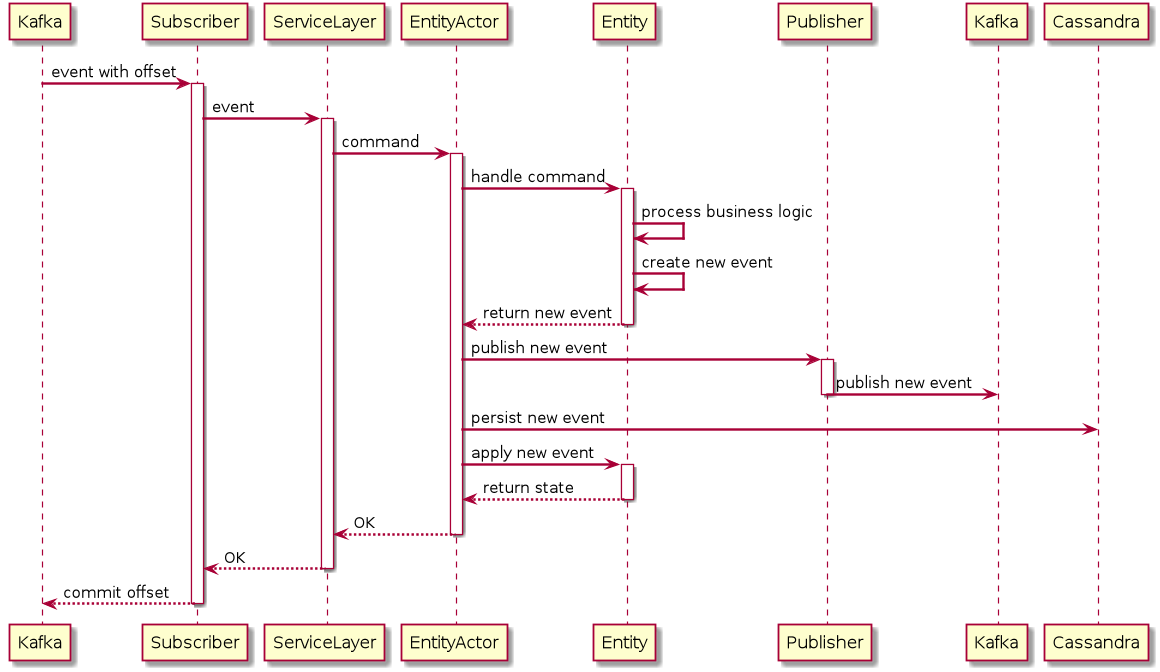

The diagram above was rendered by PlantUML. Its source (embedded in the PNG):
@startuml
skinparam sequenceArrowThickness 2

participant Kafka as kafkaConsume
participant Subscriber
participant "ServiceLayer" as Service
participant EntityActor
participant Entity
participant Publisher
participant Kafka as kafkaProduce

kafkaConsume -> Subscriber: event with offset

activate Subscriber
Subscriber -> Service: event

activate Service
Service -> EntityActor: command

activate EntityActor
EntityActor -> Entity: handle command

activate Entity
Entity -> Entity: process business logic
Entity -> Entity: create new event

Entity --> EntityActor: return new event
deactivate Entity

EntityActor -> Publisher: publish new event

activate Publisher
Publisher -> kafkaProduce: publish new event
deactivate Publisher

EntityActor -> Cassandra: persist new event
EntityActor -> Entity: apply new event

activate Entity
Entity --> EntityActor: return state
deactivate Entity

EntityActor --> Service: OK
deactivate EntityActor

Service --> Subscriber: OK
deactivate Service

Subscriber --> kafkaConsume: commit offset
deactivate Subscriber

@enduml